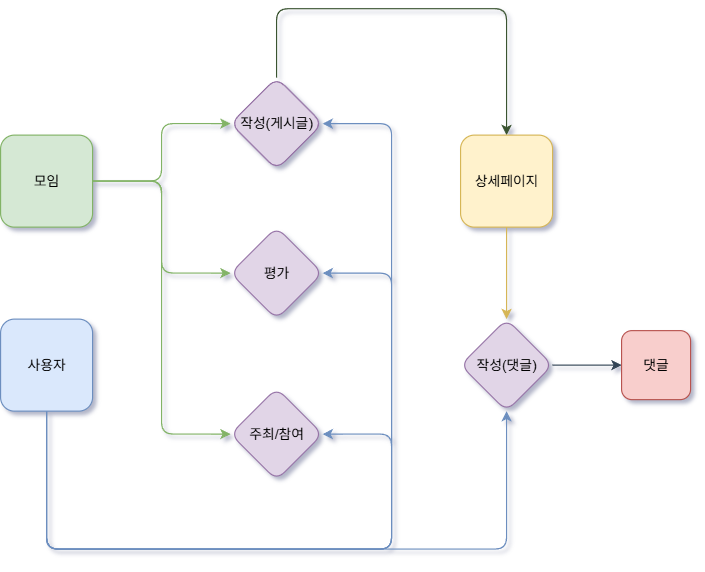

The diagram above was exported from draw.io. Its source (the exported page's mxGraphModel, read from the mxfile embedded in the PNG):
<mxGraphModel dx="1240" dy="653" grid="0" gridSize="10" guides="1" tooltips="1" connect="1" arrows="1" fold="1" page="1" pageScale="1" pageWidth="1169" pageHeight="827" background="light-dark(#FFFFFF,#121212)" math="0" shadow="1">
  <root>
    <object label="" id="0">
      <mxCell />
    </object>
    <mxCell id="1" parent="0" />
    <mxCell id="BeW6PdCcwNykqDHSqdX5-12" style="edgeStyle=orthogonalEdgeStyle;rounded=1;orthogonalLoop=1;jettySize=auto;html=1;entryX=0;entryY=0.5;entryDx=0;entryDy=0;strokeColor=light-dark(#82B366,#EDEDED);backgroundOutline=0;enumerate=0;metaEdit=0;fixDash=0;snapToPoint=0;fillOpacity=100;miterlimit=4;" edge="1" parent="1" source="BeW6PdCcwNykqDHSqdX5-4" target="BeW6PdCcwNykqDHSqdX5-9">
      <mxGeometry relative="1" as="geometry">
        <Array as="points">
          <mxPoint x="430" y="330" />
          <mxPoint x="430" y="280" />
        </Array>
      </mxGeometry>
    </mxCell>
    <mxCell id="BeW6PdCcwNykqDHSqdX5-13" style="edgeStyle=orthogonalEdgeStyle;rounded=1;orthogonalLoop=1;jettySize=auto;html=1;entryX=0;entryY=0.5;entryDx=0;entryDy=0;strokeColor=#82B366;backgroundOutline=0;enumerate=0;metaEdit=0;fixDash=0;snapToPoint=0;fillOpacity=100;miterlimit=4;" edge="1" parent="1" source="BeW6PdCcwNykqDHSqdX5-4" target="BeW6PdCcwNykqDHSqdX5-8">
      <mxGeometry relative="1" as="geometry">
        <Array as="points">
          <mxPoint x="430" y="330" />
          <mxPoint x="430" y="410" />
        </Array>
      </mxGeometry>
    </mxCell>
    <mxCell id="BeW6PdCcwNykqDHSqdX5-14" style="edgeStyle=orthogonalEdgeStyle;rounded=1;orthogonalLoop=1;jettySize=auto;html=1;entryX=0;entryY=0.5;entryDx=0;entryDy=0;fillColor=#d5e8d4;strokeColor=#82b366;backgroundOutline=0;enumerate=0;metaEdit=0;fixDash=0;snapToPoint=0;fillOpacity=100;miterlimit=4;" edge="1" parent="1" source="BeW6PdCcwNykqDHSqdX5-4" target="BeW6PdCcwNykqDHSqdX5-6">
      <mxGeometry relative="1" as="geometry">
        <Array as="points">
          <mxPoint x="430" y="330" />
          <mxPoint x="430" y="550" />
        </Array>
      </mxGeometry>
    </mxCell>
    <mxCell id="BeW6PdCcwNykqDHSqdX5-4" value="모임" style="whiteSpace=wrap;html=1;aspect=fixed;fillColor=#d5e8d4;strokeColor=#82b366;backgroundOutline=0;enumerate=0;metaEdit=0;fixDash=0;snapToPoint=0;fillOpacity=100;miterlimit=4;rounded=1;" vertex="1" parent="1">
      <mxGeometry x="290" y="290" width="80" height="80" as="geometry" />
    </mxCell>
    <mxCell id="BeW6PdCcwNykqDHSqdX5-17" style="edgeStyle=orthogonalEdgeStyle;rounded=1;orthogonalLoop=1;jettySize=auto;html=1;entryX=0.5;entryY=1;entryDx=0;entryDy=0;fillColor=#dae8fc;strokeColor=#6c8ebf;exitX=0.5;exitY=1;exitDx=0;exitDy=0;backgroundOutline=0;enumerate=0;metaEdit=0;fixDash=0;snapToPoint=0;fillOpacity=100;miterlimit=4;" edge="1" parent="1" source="BeW6PdCcwNykqDHSqdX5-5" target="BeW6PdCcwNykqDHSqdX5-7">
      <mxGeometry relative="1" as="geometry">
        <Array as="points">
          <mxPoint x="330" y="650" />
          <mxPoint x="730" y="650" />
        </Array>
      </mxGeometry>
    </mxCell>
    <mxCell id="BeW6PdCcwNykqDHSqdX5-20" style="edgeStyle=orthogonalEdgeStyle;rounded=1;orthogonalLoop=1;jettySize=auto;html=1;entryX=1;entryY=0.5;entryDx=0;entryDy=0;exitX=0.5;exitY=1;exitDx=0;exitDy=0;fillColor=#dae8fc;strokeColor=#6c8ebf;backgroundOutline=0;enumerate=0;metaEdit=0;fixDash=0;snapToPoint=0;fillOpacity=100;miterlimit=4;" edge="1" parent="1" source="BeW6PdCcwNykqDHSqdX5-5" target="BeW6PdCcwNykqDHSqdX5-9">
      <mxGeometry relative="1" as="geometry">
        <mxPoint x="365" y="544" as="sourcePoint" />
        <mxPoint x="600" y="279" as="targetPoint" />
        <Array as="points">
          <mxPoint x="330" y="650" />
          <mxPoint x="630" y="650" />
          <mxPoint x="630" y="280" />
        </Array>
      </mxGeometry>
    </mxCell>
    <mxCell id="BeW6PdCcwNykqDHSqdX5-21" style="edgeStyle=orthogonalEdgeStyle;rounded=1;orthogonalLoop=1;jettySize=auto;html=1;exitX=0.5;exitY=1;exitDx=0;exitDy=0;entryX=1;entryY=0.5;entryDx=0;entryDy=0;fillColor=#dae8fc;strokeColor=#6c8ebf;backgroundOutline=0;enumerate=0;metaEdit=0;fixDash=0;snapToPoint=0;fillOpacity=100;miterlimit=4;" edge="1" parent="1" source="BeW6PdCcwNykqDHSqdX5-5" target="BeW6PdCcwNykqDHSqdX5-6">
      <mxGeometry relative="1" as="geometry">
        <Array as="points">
          <mxPoint x="330" y="650" />
          <mxPoint x="630" y="650" />
          <mxPoint x="630" y="550" />
        </Array>
      </mxGeometry>
    </mxCell>
    <mxCell id="BeW6PdCcwNykqDHSqdX5-22" style="edgeStyle=orthogonalEdgeStyle;rounded=1;orthogonalLoop=1;jettySize=auto;html=1;entryX=1;entryY=0.5;entryDx=0;entryDy=0;exitX=0.5;exitY=1;exitDx=0;exitDy=0;fillColor=#dae8fc;strokeColor=#6c8ebf;backgroundOutline=0;enumerate=0;metaEdit=0;fixDash=0;snapToPoint=0;fillOpacity=100;miterlimit=4;" edge="1" parent="1" source="BeW6PdCcwNykqDHSqdX5-5" target="BeW6PdCcwNykqDHSqdX5-8">
      <mxGeometry relative="1" as="geometry">
        <Array as="points">
          <mxPoint x="330" y="650" />
          <mxPoint x="630" y="650" />
          <mxPoint x="630" y="410" />
        </Array>
      </mxGeometry>
    </mxCell>
    <mxCell id="BeW6PdCcwNykqDHSqdX5-5" value="사용자" style="whiteSpace=wrap;html=1;aspect=fixed;fillColor=#dae8fc;strokeColor=#6c8ebf;backgroundOutline=0;enumerate=0;metaEdit=0;fixDash=0;snapToPoint=0;fillOpacity=100;miterlimit=4;rounded=1;" vertex="1" parent="1">
      <mxGeometry x="290" y="450" width="80" height="80" as="geometry" />
    </mxCell>
    <mxCell id="BeW6PdCcwNykqDHSqdX5-6" value="주최/참여" style="rhombus;whiteSpace=wrap;html=1;fillColor=#e1d5e7;strokeColor=#9673a6;backgroundOutline=0;enumerate=0;metaEdit=0;fixDash=0;snapToPoint=0;fillOpacity=100;miterlimit=4;rounded=1;" vertex="1" parent="1">
      <mxGeometry x="490" y="510" width="80" height="80" as="geometry" />
    </mxCell>
    <mxCell id="BeW6PdCcwNykqDHSqdX5-28" style="edgeStyle=orthogonalEdgeStyle;rounded=1;orthogonalLoop=1;jettySize=auto;html=1;entryX=0;entryY=0.5;entryDx=0;entryDy=0;fillColor=#647687;strokeColor=#314354;backgroundOutline=0;enumerate=0;metaEdit=0;fixDash=0;snapToPoint=0;fillOpacity=100;miterlimit=4;" edge="1" parent="1" source="BeW6PdCcwNykqDHSqdX5-7" target="BeW6PdCcwNykqDHSqdX5-10">
      <mxGeometry relative="1" as="geometry" />
    </mxCell>
    <mxCell id="BeW6PdCcwNykqDHSqdX5-7" value="작성(댓글)" style="rhombus;whiteSpace=wrap;html=1;fillColor=#e1d5e7;strokeColor=#9673a6;backgroundOutline=0;enumerate=0;metaEdit=0;fixDash=0;snapToPoint=0;fillOpacity=100;miterlimit=4;rounded=1;" vertex="1" parent="1">
      <mxGeometry x="690" y="450" width="80" height="80" as="geometry" />
    </mxCell>
    <mxCell id="BeW6PdCcwNykqDHSqdX5-8" value="평가" style="rhombus;whiteSpace=wrap;html=1;fillColor=#e1d5e7;strokeColor=#9673a6;backgroundOutline=0;enumerate=0;metaEdit=0;fixDash=0;snapToPoint=0;fillOpacity=100;miterlimit=4;rounded=1;" vertex="1" parent="1">
      <mxGeometry x="490" y="370" width="80" height="80" as="geometry" />
    </mxCell>
    <mxCell id="BeW6PdCcwNykqDHSqdX5-27" style="edgeStyle=orthogonalEdgeStyle;rounded=1;orthogonalLoop=1;jettySize=auto;html=1;exitX=0.5;exitY=0;exitDx=0;exitDy=0;entryX=0.5;entryY=0;entryDx=0;entryDy=0;fillColor=#6d8764;strokeColor=#3A5431;backgroundOutline=0;enumerate=0;metaEdit=0;fixDash=0;snapToPoint=0;fillOpacity=100;miterlimit=4;" edge="1" parent="1" source="BeW6PdCcwNykqDHSqdX5-9" target="BeW6PdCcwNykqDHSqdX5-11">
      <mxGeometry relative="1" as="geometry">
        <Array as="points">
          <mxPoint x="530" y="180" />
          <mxPoint x="730" y="180" />
        </Array>
      </mxGeometry>
    </mxCell>
    <mxCell id="BeW6PdCcwNykqDHSqdX5-9" value="작성(게시글)" style="rhombus;whiteSpace=wrap;html=1;fillColor=#e1d5e7;strokeColor=#9673a6;backgroundOutline=0;enumerate=0;metaEdit=0;fixDash=0;snapToPoint=0;fillOpacity=100;miterlimit=4;rounded=1;" vertex="1" parent="1">
      <mxGeometry x="490" y="240" width="80" height="80" as="geometry" />
    </mxCell>
    <mxCell id="BeW6PdCcwNykqDHSqdX5-10" value="댓글" style="whiteSpace=wrap;html=1;aspect=fixed;fillColor=#f8cecc;strokeColor=#b85450;backgroundOutline=0;enumerate=0;metaEdit=0;fixDash=0;snapToPoint=0;fillOpacity=100;miterlimit=4;rounded=1;" vertex="1" parent="1">
      <mxGeometry x="830" y="460" width="60" height="60" as="geometry" />
    </mxCell>
    <mxCell id="BeW6PdCcwNykqDHSqdX5-29" style="edgeStyle=orthogonalEdgeStyle;rounded=1;orthogonalLoop=1;jettySize=auto;html=1;entryX=0.5;entryY=0;entryDx=0;entryDy=0;fillColor=#fff2cc;strokeColor=#d6b656;backgroundOutline=0;enumerate=0;metaEdit=0;fixDash=0;snapToPoint=0;fillOpacity=100;miterlimit=4;" edge="1" parent="1" source="BeW6PdCcwNykqDHSqdX5-11" target="BeW6PdCcwNykqDHSqdX5-7">
      <mxGeometry relative="1" as="geometry" />
    </mxCell>
    <mxCell id="BeW6PdCcwNykqDHSqdX5-11" value="상세페이지" style="whiteSpace=wrap;html=1;aspect=fixed;fillColor=#fff2cc;strokeColor=#d6b656;backgroundOutline=0;enumerate=0;metaEdit=0;fixDash=0;snapToPoint=0;fillOpacity=100;miterlimit=4;rounded=1;" vertex="1" parent="1">
      <mxGeometry x="690" y="290" width="80" height="80" as="geometry" />
    </mxCell>
  </root>
</mxGraphModel>